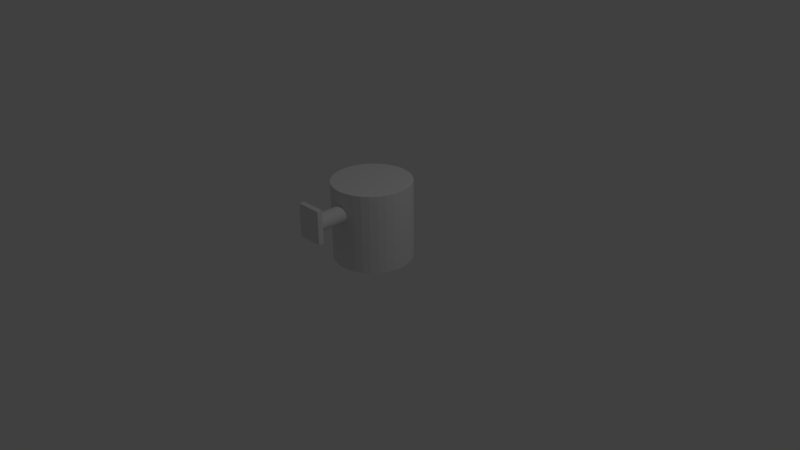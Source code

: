 # Source: Spotlight.blend  (saved by Blender 2.70.0; exported with 4.5.12 LTS)
import bpy
from mathutils import Matrix  # noqa: F401  (used for matrix-valued properties, if any)

bpy.ops.wm.read_factory_settings(use_empty=True)
scene = bpy.context.scene
scene.name = 'Scene'

# ---- collections
col_collection_1 = bpy.data.collections.new('Collection 1'); scene.collection.children.link(col_collection_1)

# ---- materials (node trees are filled in below, after node groups)
mat_material = bpy.data.materials.new('Material')
mat_material.alpha_threshold = 0.0
mat_material.roughness = 0.5
mat_material.line_color = (0.0, 0.0, 0.0, 1.0)
mat_material_001 = bpy.data.materials.new('Material.001')
mat_material_001.alpha_threshold = 0.0
mat_material_001.roughness = 0.5
mat_material_001.line_color = (0.0, 0.0, 0.0, 1.0)
mat_material_002 = bpy.data.materials.new('Material.002')
mat_material_002.alpha_threshold = 0.0
mat_material_002.roughness = 0.5
mat_material_002.line_color = (0.0, 0.0, 0.0, 1.0)

# ---- material node trees
mat_material.use_nodes = True; mat_material.node_tree.nodes.clear()
_N = mat_material.node_tree.nodes; _L = mat_material.node_tree.links
n0 = _N.new('ShaderNodeOutputMaterial'); n0.name = 'Material Output'; n0.location = (300, 300)
n1 = _N.new('ShaderNodeBsdfDiffuse'); n1.name = 'Diffuse BSDF'; n1.location = (10, 300)
n1.inputs[0].default_value = (0.7849, 0.8, 0.7887, 1.0)
_L.new(n1.outputs[0], n0.inputs[0])
n0.is_active_output = True
mat_material_001.use_nodes = True; mat_material_001.node_tree.nodes.clear()
_N = mat_material_001.node_tree.nodes; _L = mat_material_001.node_tree.links
n0 = _N.new('ShaderNodeOutputMaterial'); n0.name = 'Material Output'; n0.location = (300, 300)
n1 = _N.new('ShaderNodeBsdfDiffuse'); n1.name = 'Diffuse BSDF'; n1.location = (10, 300)
_L.new(n1.outputs[0], n0.inputs[0])
n0.is_active_output = True
mat_material_002.use_nodes = True; mat_material_002.node_tree.nodes.clear()
_N = mat_material_002.node_tree.nodes; _L = mat_material_002.node_tree.links
n0 = _N.new('ShaderNodeOutputMaterial'); n0.name = 'Material Output'; n0.location = (300, 300)
n1 = _N.new('ShaderNodeBsdfDiffuse'); n1.name = 'Diffuse BSDF'; n1.location = (10, 300)
_L.new(n1.outputs[0], n0.inputs[0])
n0.is_active_output = True

# ---- world
world_world = bpy.data.worlds.new('World'); scene.world = world_world
world_world.color = (0.05088, 0.05088, 0.05088)
world_world.use_sun_shadow = False
world_world.sun_shadow_jitter_overblur = 0.0
world_world.cycles.sampling_method = 'MANUAL'
world_world.cycles.sample_map_resolution = 256

# ---- cameras
cam_camera = bpy.data.cameras.new('Camera')
cam_camera.clip_end = 100.0
cam_camera.lens = 35.0
cam_camera.sensor_width = 32.0
cam_camera.sensor_height = 18.0
cam_camera.ortho_scale = 7.314
cam_camera.dof.focus_distance = 0.0

# ---- lights
light_lamp = bpy.data.lights.new('Lamp', 'POINT')
light_lamp.transmission_factor = 0.0
light_lamp.cutoff_distance = 30.0
light_lamp.energy = 100.0
light_lamp.shadow_buffer_clip_start = 1.001
light_lamp.shadow_soft_size = 0.1
light_lamp.shadow_maximum_resolution = 0.006
light_lamp.use_absolute_resolution = True
light_lamp.cycles.use_multiple_importance_sampling = False

# ---- meshes
me_cube_001 = bpy.data.meshes.new('Cube.001')
me_cube_001.from_pydata([(-1.0, 0.732, -1.0), (-1.0, 1.0, -1.0), (0.3018, 1.0, -1.0), (0.3018, 0.732, -1.0), (-1.0, 0.732, 0.6608), (-1.0, 1.0, 0.6608), (0.3018, 1.0, 0.6608), (0.3018, 0.732, 0.6608)], [], [(4, 5, 1, 0), (5, 6, 2, 1), (6, 7, 3, 2), (7, 4, 0, 3), (0, 1, 2, 3), (7, 6, 5, 4)])
me_cube_001.materials.append(mat_material)
me_cube_001.use_remesh_preserve_volume = False
me_cube_001.use_remesh_preserve_attributes = False
me_cube_001.use_mirror_vertex_groups = False
me_cube_001.update()
me_cylinder_001 = bpy.data.meshes.new('Cylinder.001')
me_cylinder_001.from_pydata([(0.0, 1.0, -1.0), (0.0, 1.0, 4.271), (0.1951, 0.9808, -1.0), (0.1951, 0.9808, 4.271), (0.3827, 0.9239, -1.0), (0.3827, 0.9239, 4.271), (0.5556, 0.8315, -1.0), (0.5556, 0.8315, 4.271), (0.7071, 0.7071, -1.0), (0.7071, 0.7071, 4.271), (0.8315, 0.5556, -1.0), (0.8315, 0.5556, 4.271), (0.9239, 0.3827, -1.0), (0.9239, 0.3827, 4.271), (0.9808, 0.1951, -1.0), (0.9808, 0.1951, 4.271), (1.0, 7.55e-08, -1.0), (1.0, -2.687e-06, 4.271), (0.9808, -0.1951, -1.0), (0.9808, -0.1951, 4.271), (0.9239, -0.3827, -1.0), (0.9239, -0.3827, 4.271), (0.8315, -0.5556, -1.0), (0.8315, -0.5556, 4.271), (0.7071, -0.7071, -1.0), (0.7071, -0.7071, 4.271), (0.5556, -0.8315, -1.0), (0.5556, -0.8315, 4.271), (0.3827, -0.9239, -1.0), (0.3827, -0.9239, 4.271), (0.1951, -0.9808, -1.0), (0.1951, -0.9808, 4.271), (-3.258e-07, -1.0, -1.0), (-3.258e-07, -1.0, 4.271), (-0.1951, -0.9808, -1.0), (-0.1951, -0.9808, 4.271), (-0.3827, -0.9239, -1.0), (-0.3827, -0.9239, 4.271), (-0.5556, -0.8315, -1.0), (-0.5556, -0.8315, 4.271), (-0.7071, -0.7071, -1.0), (-0.7071, -0.7071, 4.271), (-0.8315, -0.5556, -1.0), (-0.8315, -0.5556, 4.271), (-0.9239, -0.3827, -1.0), (-0.9239, -0.3827, 4.271), (-0.9808, -0.1951, -1.0), (-0.9808, -0.1951, 4.271), (-1.0, 9.656e-07, -1.0), (-1.0, -1.797e-06, 4.271), (-0.9808, 0.1951, -1.0), (-0.9808, 0.1951, 4.271), (-0.9239, 0.3827, -1.0), (-0.9239, 0.3827, 4.271), (-0.8315, 0.5556, -1.0), (-0.8315, 0.5556, 4.271), (-0.7071, 0.7071, -1.0), (-0.7071, 0.7071, 4.271), (-0.5556, 0.8315, -1.0), (-0.5556, 0.8315, 4.271), (-0.3827, 0.9239, -1.0), (-0.3827, 0.9239, 4.271), (-0.1951, 0.9808, -1.0), (-0.1951, 0.9808, 4.271)], [], [(0, 1, 3, 2), (2, 3, 5, 4), (4, 5, 7, 6), (6, 7, 9, 8), (8, 9, 11, 10), (10, 11, 13, 12), (12, 13, 15, 14), (14, 15, 17, 16), (16, 17, 19, 18), (18, 19, 21, 20), (20, 21, 23, 22), (22, 23, 25, 24), (24, 25, 27, 26), (26, 27, 29, 28), (28, 29, 31, 30), (30, 31, 33, 32), (32, 33, 35, 34), (34, 35, 37, 36), (36, 37, 39, 38), (38, 39, 41, 40), (40, 41, 43, 42), (42, 43, 45, 44), (44, 45, 47, 46), (46, 47, 49, 48), (48, 49, 51, 50), (50, 51, 53, 52), (52, 53, 55, 54), (54, 55, 57, 56), (56, 57, 59, 58), (58, 59, 61, 60), (3, 1, 63, 61, 59, 57, 55, 53, 51, 49, 47, 45, 43, 41, 39, 37, 35, 33, 31, 29, 27, 25, 23, 21, 19, 17, 15, 13, 11, 9, 7, 5), (62, 63, 1, 0), (60, 61, 63, 62), (0, 2, 4, 6, 8, 10, 12, 14, 16, 18, 20, 22, 24, 26, 28, 30, 32, 34, 36, 38, 40, 42, 44, 46, 48, 50, 52, 54, 56, 58, 60, 62)])
me_cylinder_001.materials.append(mat_material_001)
me_cylinder_001.use_remesh_preserve_volume = False
me_cylinder_001.use_remesh_preserve_attributes = False
me_cylinder_001.use_mirror_vertex_groups = False
me_cylinder_001.update()
me_cylinder = bpy.data.meshes.new('Cylinder')
me_cylinder.from_pydata([(0.0, 1.0, -1.0), (0.0, 1.0, 1.0), (0.1951, 0.9808, -1.0), (0.1951, 0.9808, 1.0), (0.3827, 0.9239, -1.0), (0.3827, 0.9239, 1.0), (0.5556, 0.8315, -1.0), (0.5556, 0.8315, 1.0), (0.7071, 0.7071, -1.0), (0.7071, 0.7071, 1.0), (0.8315, 0.5556, -1.0), (0.8315, 0.5556, 1.0), (0.9239, 0.3827, -1.0), (0.9239, 0.3827, 1.0), (0.9808, 0.1951, -1.0), (0.9808, 0.1951, 1.0), (1.0, 7.55e-08, -1.0), (1.0, 7.55e-08, 1.0), (0.9808, -0.1951, -1.0), (0.9808, -0.1951, 1.0), (0.9239, -0.3827, -1.0), (0.9239, -0.3827, 1.0), (0.8315, -0.5556, -1.0), (0.8315, -0.5556, 1.0), (0.7071, -0.7071, -1.0), (0.7071, -0.7071, 1.0), (0.5556, -0.8315, -1.0), (0.5556, -0.8315, 1.0), (0.3827, -0.9239, -1.0), (0.3827, -0.9239, 1.0), (0.1951, -0.9808, -1.0), (0.1951, -0.9808, 1.0), (-3.258e-07, -1.0, -1.0), (-3.258e-07, -1.0, 1.0), (-0.1951, -0.9808, -1.0), (-0.1951, -0.9808, 1.0), (-0.3827, -0.9239, -1.0), (-0.3827, -0.9239, 1.0), (-0.5556, -0.8315, -1.0), (-0.5556, -0.8315, 1.0), (-0.7071, -0.7071, -1.0), (-0.7071, -0.7071, 1.0), (-0.8315, -0.5556, -1.0), (-0.8315, -0.5556, 1.0), (-0.9239, -0.3827, -1.0), (-0.9239, -0.3827, 1.0), (-0.9808, -0.1951, -1.0), (-0.9808, -0.1951, 1.0), (-1.0, 9.656e-07, -1.0), (-1.0, 9.656e-07, 1.0), (-0.9808, 0.1951, -1.0), (-0.9808, 0.1951, 1.0), (-0.9239, 0.3827, -1.0), (-0.9239, 0.3827, 1.0), (-0.8315, 0.5556, -1.0), (-0.8315, 0.5556, 1.0), (-0.7071, 0.7071, -1.0), (-0.7071, 0.7071, 1.0), (-0.5556, 0.8315, -1.0), (-0.5556, 0.8315, 1.0), (-0.3827, 0.9239, -1.0), (-0.3827, 0.9239, 1.0), (-0.1951, 0.9808, -1.0), (-0.1951, 0.9808, 1.0), (2.325e-08, 0.8103, -1.016), (0.1581, 0.7948, -1.016), (0.3101, 0.7487, -1.016), (0.4502, 0.6738, -1.016), (0.573, 0.573, -1.016), (0.6738, 0.4502, -1.016), (0.7487, 0.3101, -1.016), (0.7948, 0.1581, -1.016), (0.8103, 1.152e-07, -1.016), (0.7948, -0.1581, -1.016), (0.7487, -0.3101, -1.016), (0.6738, -0.4502, -1.016), (0.573, -0.573, -1.016), (0.4502, -0.6738, -1.016), (0.3101, -0.7487, -1.016), (0.1581, -0.7948, -1.016), (-2.408e-07, -0.8103, -1.016), (-0.1581, -0.7948, -1.016), (-0.3101, -0.7487, -1.016), (-0.4502, -0.6738, -1.016), (-0.573, -0.573, -1.016), (-0.6738, -0.4502, -1.016), (-0.7487, -0.3101, -1.016), (-0.7948, -0.1581, -1.016), (-0.8103, 8.365e-07, -1.016), (-0.7948, 0.1581, -1.016), (-0.7487, 0.3101, -1.016), (-0.6738, 0.4502, -1.016), (-0.573, 0.573, -1.016), (-0.4502, 0.6738, -1.016), (-0.3101, 0.7487, -1.016), (-0.1581, 0.7948, -1.016), (1.756e-07, 0.8103, 0.9807), (0.1581, 0.7948, 0.9807), (0.3101, 0.7487, 0.9807), (0.4502, 0.6738, 0.9807), (0.573, 0.573, 0.9807), (0.6738, 0.4502, 0.9807), (0.7487, 0.3101, 0.9807), (0.7948, 0.1581, 0.9807), (0.8103, 1.152e-07, 0.9807), (0.7948, -0.1581, 0.9807), (0.7487, -0.3101, 0.9807), (0.6738, -0.4502, 0.9807), (0.573, -0.573, 0.9807), (0.4502, -0.6738, 0.9807), (0.3101, -0.7487, 0.9807), (0.1581, -0.7948, 0.9807), (-8.84e-08, -0.8103, 0.9807), (-0.1581, -0.7948, 0.9807), (-0.3101, -0.7487, 0.9807), (-0.4502, -0.6738, 0.9807), (-0.573, -0.573, 0.9807), (-0.6738, -0.4502, 0.9807), (-0.7487, -0.3101, 0.9807), (-0.7948, -0.1581, 0.9807), (-0.8103, 8.365e-07, 0.9807), (-0.7948, 0.1581, 0.9807), (-0.7487, 0.3101, 0.9807), (-0.6738, 0.4502, 0.9807), (-0.573, 0.573, 0.9807), (-0.4502, 0.6738, 0.9807), (-0.3101, 0.7487, 0.9807), (-0.1581, 0.7948, 0.9807)], [], [(0, 1, 3, 2), (2, 3, 5, 4), (4, 5, 7, 6), (6, 7, 9, 8), (8, 9, 11, 10), (10, 11, 13, 12), (12, 13, 15, 14), (14, 15, 17, 16), (16, 17, 19, 18), (18, 19, 21, 20), (20, 21, 23, 22), (22, 23, 25, 24), (24, 25, 27, 26), (26, 27, 29, 28), (28, 29, 31, 30), (30, 31, 33, 32), (32, 33, 35, 34), (34, 35, 37, 36), (36, 37, 39, 38), (38, 39, 41, 40), (40, 41, 43, 42), (42, 43, 45, 44), (44, 45, 47, 46), (46, 47, 49, 48), (48, 49, 51, 50), (50, 51, 53, 52), (52, 53, 55, 54), (54, 55, 57, 56), (56, 57, 59, 58), (58, 59, 61, 60), (3, 1, 63, 61, 59, 57, 55, 53, 51, 49, 47, 45, 43, 41, 39, 37, 35, 33, 31, 29, 27, 25, 23, 21, 19, 17, 15, 13, 11, 9, 7, 5), (62, 63, 1, 0), (60, 61, 63, 62), (52, 54, 91, 90), (91, 92, 124, 123), (8, 10, 69, 68), (30, 32, 80, 79), (58, 60, 94, 93), (36, 38, 83, 82), (0, 2, 65, 64), (14, 16, 72, 71), (42, 44, 86, 85), (20, 22, 75, 74), (48, 50, 89, 88), (4, 6, 67, 66), (26, 28, 78, 77), (54, 56, 92, 91), (32, 34, 81, 80), (10, 12, 70, 69), (60, 62, 95, 94), (38, 40, 84, 83), (16, 18, 73, 72), (44, 46, 87, 86), (22, 24, 76, 75), (50, 52, 90, 89), (6, 8, 68, 67), (28, 30, 79, 78), (56, 58, 93, 92), (34, 36, 82, 81), (12, 14, 71, 70), (62, 0, 64, 95), (40, 42, 85, 84), (18, 20, 74, 73), (46, 48, 88, 87), (2, 4, 66, 65), (24, 26, 77, 76), (96, 97, 98, 99, 100, 101, 102, 103, 104, 105, 106, 107, 108, 109, 110, 111, 112, 113, 114, 115, 116, 117, 118, 119, 120, 121, 122, 123, 124, 125, 126, 127), (80, 81, 113, 112), (69, 70, 102, 101), (89, 90, 122, 121), (67, 68, 100, 99), (78, 79, 111, 110), (87, 88, 120, 119), (65, 66, 98, 97), (76, 77, 109, 108), (85, 86, 118, 117), (74, 75, 107, 106), (94, 95, 127, 126), (83, 84, 116, 115), (72, 73, 105, 104), (92, 93, 125, 124), (81, 82, 114, 113), (70, 71, 103, 102), (90, 91, 123, 122), (68, 69, 101, 100), (79, 80, 112, 111), (88, 89, 121, 120), (66, 67, 99, 98), (77, 78, 110, 109), (86, 87, 119, 118), (64, 65, 97, 96), (75, 76, 108, 107), (95, 64, 96, 127), (84, 85, 117, 116), (73, 74, 106, 105), (93, 94, 126, 125), (82, 83, 115, 114), (71, 72, 104, 103)])
me_cylinder.materials.append(mat_material_002)
me_cylinder.use_remesh_preserve_volume = False
me_cylinder.use_remesh_preserve_attributes = False
me_cylinder.use_mirror_vertex_groups = False
me_cylinder.update()

# ---- objects
ob_cube = bpy.data.objects.new('Cube', me_cube_001)
ob_cylinder_001 = bpy.data.objects.new('Cylinder.001', me_cylinder_001)
ob_cylinder = bpy.data.objects.new('Cylinder', me_cylinder)
ob_lamp = bpy.data.objects.new('Lamp', light_lamp)
ob_camera = bpy.data.objects.new('Camera', cam_camera)

# ---- transforms, parenting, visibility, modifiers, constraints
ob_cube.location = (0.08945, -0.1862, 0.04667)
ob_cube.scale = (0.2626, 0.2626, 0.2626)
ob_cube.lineart.crease_threshold = 0.0
ob_cylinder_001.location = (0.001713, 0.4939, -0.02151)
ob_cylinder_001.rotation_euler = (1.571, 0.0, 0.0)
ob_cylinder_001.scale = (0.1073, 0.1073, 0.1073)
ob_cylinder_001.lineart.crease_threshold = 0.0
ob_cylinder.location = (-0.001919, 0.999, -0.2452)
ob_cylinder.scale = (0.5176, 0.5176, 0.5176)
ob_cylinder.lineart.crease_threshold = 0.0
ob_lamp.location = (4.074, 2.004, 5.134)
ob_lamp.rotation_euler = (0.6503, 0.05522, 1.866)
ob_lamp.lock_rotations_4d = False
ob_lamp.empty_display_type = 'ARROWS'
ob_lamp.color = (0.0, 0.0, 0.0, 0.0)
ob_lamp.lineart.crease_threshold = 0.0
ob_camera.location = (7.479, -5.509, 4.574)
ob_camera.rotation_euler = (1.109, 0.01082, 0.8149)
ob_camera.lock_rotations_4d = False
ob_camera.empty_display_type = 'ARROWS'
ob_camera.color = (0.0, 0.0, 0.0, 0.0)
ob_camera.display_type = 'WIRE'
ob_camera.lineart.crease_threshold = 0.0

# ---- collection membership
col_collection_1.objects.link(ob_cube)
col_collection_1.objects.link(ob_cylinder_001)
col_collection_1.objects.link(ob_cylinder)
col_collection_1.objects.link(ob_lamp)
col_collection_1.objects.link(ob_camera)

# ---- scene / render settings (as saved in the file)
scene.camera = ob_camera
scene.frame_start = 1; scene.frame_end = 250; scene.frame_set(1)
scene.render.engine = 'CYCLES'
scene.render.resolution_percentage = 50
scene.render.dither_intensity = 0.0
scene.cycles.use_denoising = False
scene.cycles.samples = 10
scene.cycles.sampling_pattern = 'TABULATED_SOBOL'
scene.cycles.light_sampling_threshold = 0.0
scene.cycles.use_adaptive_sampling = False
scene.cycles.use_light_tree = False
scene.cycles.blur_glossy = 0.0
scene.cycles.volume_bounces = 1
scene.cycles.pixel_filter_type = 'GAUSSIAN'
scene.cycles.sample_clamp_indirect = 0.0
scene.view_settings.view_transform = 'Standard'
bpy.context.view_layer.update()
